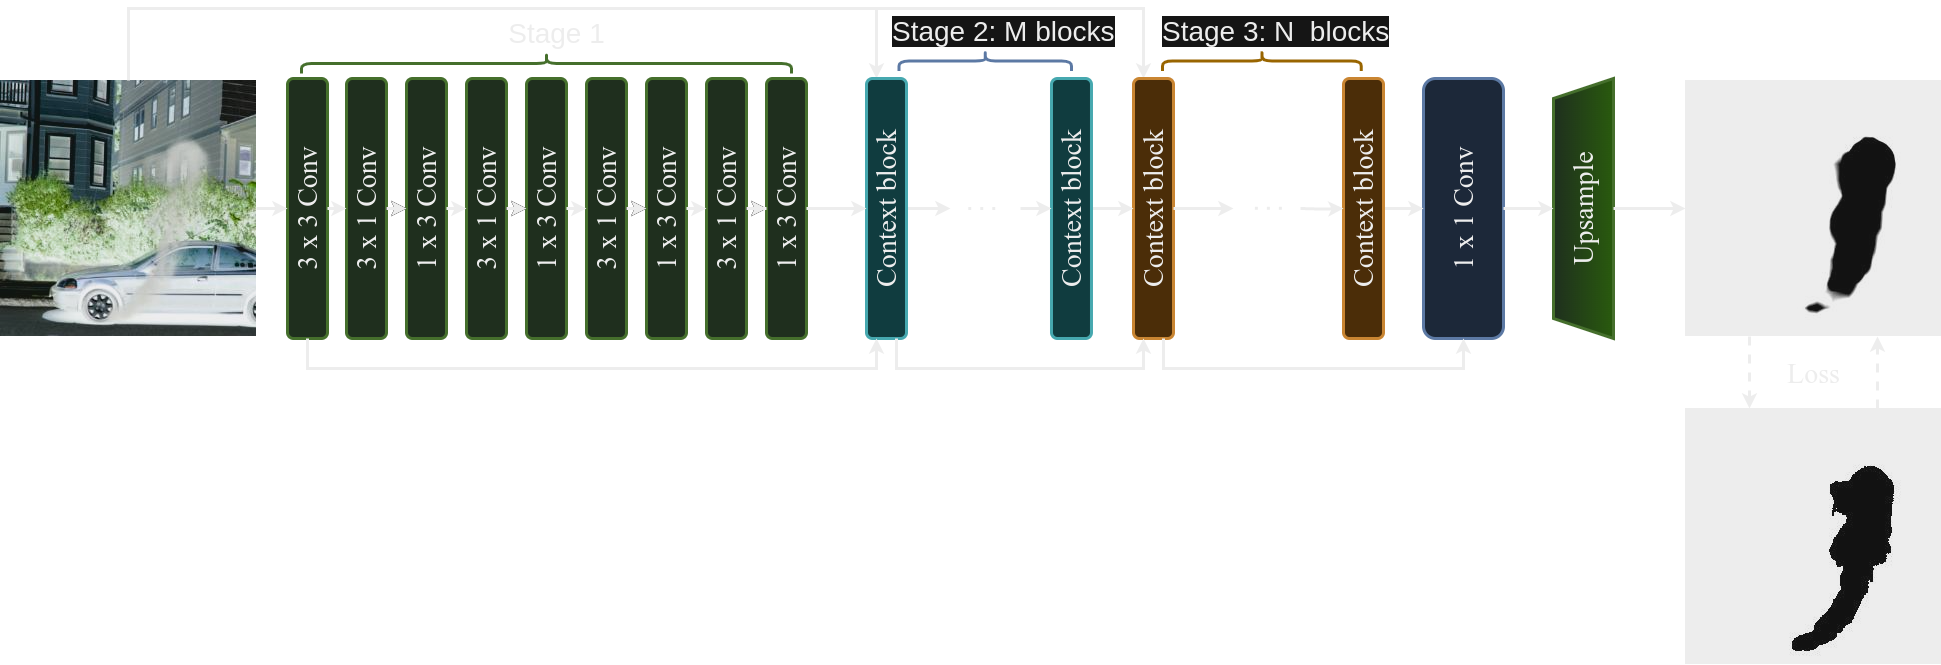

The diagram above was exported from draw.io. Its source (the exported page's mxGraphModel, read from the mxfile embedded in the PNG):
<mxGraphModel dx="4568" dy="-460" grid="1" gridSize="10" guides="1" tooltips="1" connect="1" arrows="1" fold="1" page="1" pageScale="1" pageWidth="850" pageHeight="1100" math="1" shadow="0">
  <root>
    <mxCell id="0" />
    <mxCell id="1" parent="0" />
    <mxCell id="2" value="" style="shape=image;aspect=fixed;image=data:image/jpg,(base64 omitted: 5528 chars);container=0;" vertex="1" parent="1">
      <mxGeometry x="205" y="2990" width="256" height="256" as="geometry" />
    </mxCell>
    <mxCell id="3" value="" style="shape=image;aspect=fixed;image=data:image/jpg,(base64 omitted: 3900 chars);" vertex="1" parent="1">
      <mxGeometry x="205" y="2662" width="256" height="256" as="geometry" />
    </mxCell>
    <mxCell id="4" style="edgeStyle=orthogonalEdgeStyle;rounded=0;orthogonalLoop=1;jettySize=auto;html=1;exitX=0.5;exitY=0;exitDx=0;exitDy=0;strokeWidth=3;entryX=1;entryY=0.25;entryDx=0;entryDy=0;" edge="1" target="20" parent="1">
      <mxGeometry relative="1" as="geometry">
        <mxPoint x="-1351.9999999999998" y="2642" as="sourcePoint" />
        <mxPoint x="-310" y="2610" as="targetPoint" />
        <Array as="points">
          <mxPoint x="-1352" y="2590" />
          <mxPoint x="-337" y="2590" />
        </Array>
      </mxGeometry>
    </mxCell>
    <mxCell id="5" value="" style="shape=image;aspect=fixed;image=data:image/jpg,(base64 omitted: 20616 chars);" vertex="1" parent="1">
      <mxGeometry x="-1480" y="2662" width="256" height="256" as="geometry" />
    </mxCell>
    <mxCell id="6" value="&lt;font style=&quot;font-size: 28px;&quot;&gt;3 x 1 Conv&lt;/font&gt;" style="rounded=1;whiteSpace=wrap;html=1;container=0;strokeWidth=3;fillColor=#d5e8d4;strokeColor=#82b366;fontFamily=Times New Roman;rotation=-90;" vertex="1" parent="1">
      <mxGeometry x="-1004" y="2770" width="260" height="40" as="geometry" />
    </mxCell>
    <mxCell id="7" style="edgeStyle=orthogonalEdgeStyle;rounded=0;orthogonalLoop=1;jettySize=auto;html=1;exitX=0.5;exitY=0;exitDx=0;exitDy=0;entryX=1;entryY=0.25;entryDx=0;entryDy=0;strokeWidth=3;" edge="1" source="5" target="22" parent="1">
      <mxGeometry relative="1" as="geometry">
        <mxPoint x="-600" y="2610" as="targetPoint" />
        <Array as="points">
          <mxPoint x="-1352" y="2590" />
          <mxPoint x="-604" y="2590" />
        </Array>
      </mxGeometry>
    </mxCell>
    <mxCell id="8" value="&lt;font style=&quot;font-size: 28px;&quot;&gt;3 x 3 Conv&lt;/font&gt;" style="rounded=1;whiteSpace=wrap;html=1;container=0;strokeWidth=3;fillColor=#d5e8d4;strokeColor=#82b366;fontFamily=Times New Roman;rotation=-90;" vertex="1" parent="1">
      <mxGeometry x="-1303" y="2770" width="260" height="40" as="geometry" />
    </mxCell>
    <mxCell id="9" value="" style="edgeStyle=orthogonalEdgeStyle;rounded=0;orthogonalLoop=1;jettySize=auto;html=1;strokeWidth=3;exitX=1;exitY=0.5;exitDx=0;exitDy=0;entryX=0.5;entryY=0;entryDx=0;entryDy=0;" edge="1" source="5" target="8" parent="1">
      <mxGeometry relative="1" as="geometry">
        <mxPoint x="-984" y="2790" as="targetPoint" />
        <Array as="points" />
      </mxGeometry>
    </mxCell>
    <mxCell id="10" value="" style="edgeStyle=none;html=1;strokeColor=#FFFFFF;strokeWidth=3;fontFamily=Times New Roman;" edge="1" source="6" target="11" parent="1">
      <mxGeometry relative="1" as="geometry">
        <mxPoint x="-874" y="2790" as="sourcePoint" />
        <mxPoint x="-554" y="2790" as="targetPoint" />
      </mxGeometry>
    </mxCell>
    <mxCell id="11" value="&lt;font style=&quot;font-size: 28px;&quot;&gt;1 x 3 Conv&lt;/font&gt;" style="rounded=1;whiteSpace=wrap;html=1;container=0;strokeWidth=3;fillColor=#d5e8d4;strokeColor=#82b366;fontFamily=Times New Roman;rotation=-90;" vertex="1" parent="1">
      <mxGeometry x="-944" y="2770" width="260" height="40" as="geometry" />
    </mxCell>
    <mxCell id="12" value="" style="edgeStyle=none;html=1;strokeWidth=3;strokeColor=#FFFFFF;fontFamily=Times New Roman;" edge="1" source="6" target="11" parent="1">
      <mxGeometry relative="1" as="geometry" />
    </mxCell>
    <mxCell id="13" value="" style="edgeStyle=orthogonalEdgeStyle;rounded=0;orthogonalLoop=1;jettySize=auto;html=1;strokeWidth=3;exitX=0.5;exitY=1;exitDx=0;exitDy=0;fontFamily=Times New Roman;entryX=0.5;entryY=0;entryDx=0;entryDy=0;" edge="1" source="6" target="11" parent="1">
      <mxGeometry relative="1" as="geometry">
        <mxPoint x="-784" y="2780" as="sourcePoint" />
        <mxPoint x="-844" y="2812" as="targetPoint" />
      </mxGeometry>
    </mxCell>
    <mxCell id="14" value="&lt;font style=&quot;font-size: 28px;&quot;&gt;3 x 1 Conv&lt;/font&gt;" style="rounded=1;whiteSpace=wrap;html=1;container=0;strokeWidth=3;fillColor=#d5e8d4;strokeColor=#82b366;fontFamily=Times New Roman;rotation=-90;" vertex="1" parent="1">
      <mxGeometry x="-884" y="2770" width="260" height="40" as="geometry" />
    </mxCell>
    <mxCell id="15" value="" style="edgeStyle=none;html=1;strokeColor=#FFFFFF;strokeWidth=3;fontFamily=Times New Roman;" edge="1" source="14" target="16" parent="1">
      <mxGeometry relative="1" as="geometry">
        <mxPoint x="-754" y="2790" as="sourcePoint" />
        <mxPoint x="-434" y="2790" as="targetPoint" />
      </mxGeometry>
    </mxCell>
    <mxCell id="16" value="&lt;font style=&quot;font-size: 28px;&quot;&gt;1 x 3 Conv&lt;/font&gt;" style="rounded=1;whiteSpace=wrap;html=1;container=0;strokeWidth=3;fillColor=#d5e8d4;strokeColor=#82b366;fontFamily=Times New Roman;rotation=-90;" vertex="1" parent="1">
      <mxGeometry x="-824" y="2770" width="260" height="40" as="geometry" />
    </mxCell>
    <mxCell id="17" value="" style="edgeStyle=none;html=1;strokeWidth=3;strokeColor=#FFFFFF;fontFamily=Times New Roman;" edge="1" source="14" target="16" parent="1">
      <mxGeometry relative="1" as="geometry" />
    </mxCell>
    <mxCell id="18" value="" style="edgeStyle=orthogonalEdgeStyle;rounded=0;orthogonalLoop=1;jettySize=auto;html=1;strokeWidth=3;exitX=0.5;exitY=1;exitDx=0;exitDy=0;fontFamily=Times New Roman;" edge="1" source="14" target="16" parent="1">
      <mxGeometry relative="1" as="geometry">
        <mxPoint x="-664" y="2780" as="sourcePoint" />
        <mxPoint x="-714" y="2790" as="targetPoint" />
      </mxGeometry>
    </mxCell>
    <mxCell id="19" value="" style="edgeStyle=orthogonalEdgeStyle;rounded=0;orthogonalLoop=1;jettySize=auto;html=1;strokeWidth=3;exitX=0.5;exitY=1;exitDx=0;exitDy=0;fontFamily=Times New Roman;entryX=0.5;entryY=0;entryDx=0;entryDy=0;" edge="1" source="11" target="14" parent="1">
      <mxGeometry relative="1" as="geometry">
        <mxPoint x="-844" y="2780" as="sourcePoint" />
        <mxPoint x="-824" y="2780" as="targetPoint" />
      </mxGeometry>
    </mxCell>
    <mxCell id="20" value="&lt;font style=&quot;font-size: 28px;&quot;&gt;Context&amp;nbsp;block&lt;/font&gt;" style="rounded=1;whiteSpace=wrap;html=1;container=0;strokeWidth=3;fillColor=#fad7ac;strokeColor=#b46504;fillStyle=auto;fontFamily=Times New Roman;rotation=-90;" vertex="1" parent="1">
      <mxGeometry x="-457" y="2770" width="260" height="40" as="geometry" />
    </mxCell>
    <mxCell id="21" value="" style="edgeStyle=orthogonalEdgeStyle;rounded=0;orthogonalLoop=1;jettySize=auto;html=1;strokeWidth=3;fontFamily=Times New Roman;" edge="1" source="22" parent="1">
      <mxGeometry relative="1" as="geometry">
        <mxPoint x="-530" y="2790" as="targetPoint" />
      </mxGeometry>
    </mxCell>
    <mxCell id="22" value="&lt;font style=&quot;font-size: 28px;&quot;&gt;Context&amp;nbsp;block&lt;/font&gt;" style="rounded=1;whiteSpace=wrap;html=1;container=0;strokeWidth=3;fillColor=#b0e3e6;strokeColor=#0e8088;fontFamily=Times New Roman;rotation=-90;" vertex="1" parent="1">
      <mxGeometry x="-724" y="2770" width="260" height="40" as="geometry" />
    </mxCell>
    <mxCell id="23" value="" style="edgeStyle=orthogonalEdgeStyle;rounded=0;orthogonalLoop=1;jettySize=auto;html=1;strokeWidth=3;fontFamily=Times New Roman;" edge="1" source="24" target="20" parent="1">
      <mxGeometry relative="1" as="geometry" />
    </mxCell>
    <mxCell id="24" value="&lt;font style=&quot;font-size: 28px;&quot;&gt;Context&amp;nbsp;block&lt;/font&gt;" style="rounded=1;whiteSpace=wrap;html=1;container=0;strokeWidth=3;fillColor=#b0e3e6;strokeColor=#0e8088;fontFamily=Times New Roman;rotation=-90;" vertex="1" parent="1">
      <mxGeometry x="-539.01" y="2770" width="260" height="40" as="geometry" />
    </mxCell>
    <mxCell id="25" style="edgeStyle=orthogonalEdgeStyle;rounded=0;orthogonalLoop=1;jettySize=auto;html=1;exitX=0;exitY=0.5;exitDx=0;exitDy=0;entryX=0;entryY=0.25;entryDx=0;entryDy=0;strokeWidth=3;" edge="1" source="8" target="22" parent="1">
      <mxGeometry relative="1" as="geometry">
        <Array as="points">
          <mxPoint x="-1173" y="2950" />
          <mxPoint x="-604" y="2950" />
        </Array>
      </mxGeometry>
    </mxCell>
    <mxCell id="26" value="" style="endArrow=classic;html=1;rounded=0;exitX=0;exitY=0.75;exitDx=0;exitDy=0;edgeStyle=orthogonalEdgeStyle;strokeWidth=3;fontFamily=Times New Roman;entryX=0;entryY=0.25;entryDx=0;entryDy=0;" edge="1" source="22" target="20" parent="1">
      <mxGeometry width="50" height="50" relative="1" as="geometry">
        <mxPoint x="-584" y="3007" as="sourcePoint" />
        <mxPoint x="-404" y="3007" as="targetPoint" />
        <Array as="points">
          <mxPoint x="-584" y="2950" />
          <mxPoint x="-337" y="2950" />
        </Array>
      </mxGeometry>
    </mxCell>
    <mxCell id="27" value="" style="edgeStyle=orthogonalEdgeStyle;rounded=0;orthogonalLoop=1;jettySize=auto;html=1;strokeWidth=3;fontFamily=Times New Roman;" edge="1" target="24" parent="1">
      <mxGeometry relative="1" as="geometry">
        <mxPoint x="-460" y="2790" as="sourcePoint" />
        <mxPoint x="-427" y="2797" as="targetPoint" />
        <Array as="points">
          <mxPoint x="-427" y="2797" />
          <mxPoint x="-427" y="2797" />
        </Array>
      </mxGeometry>
    </mxCell>
    <mxCell id="28" value="" style="endArrow=none;dashed=1;html=1;dashPattern=1 3;strokeWidth=3;rounded=0;fontFamily=Times New Roman;" edge="1" parent="1">
      <mxGeometry width="50" height="50" relative="1" as="geometry">
        <mxPoint x="-485.25" y="2790" as="sourcePoint" />
        <mxPoint x="-515.25" y="2790" as="targetPoint" />
      </mxGeometry>
    </mxCell>
    <mxCell id="29" value="" style="edgeStyle=orthogonalEdgeStyle;rounded=0;orthogonalLoop=1;jettySize=auto;html=1;strokeWidth=3;exitX=0.5;exitY=1;exitDx=0;exitDy=0;fontFamily=Times New Roman;" edge="1" source="20" parent="1">
      <mxGeometry relative="1" as="geometry">
        <mxPoint x="-307" y="2797" as="sourcePoint" />
        <mxPoint x="-247" y="2790" as="targetPoint" />
      </mxGeometry>
    </mxCell>
    <mxCell id="30" value="&lt;font style=&quot;font-size: 28px;&quot;&gt;1 x 1 Conv&lt;/font&gt;" style="rounded=1;whiteSpace=wrap;html=1;container=0;strokeWidth=3;fillColor=#dae8fc;strokeColor=#6c8ebf;fontFamily=Times New Roman;rotation=-90;" vertex="1" parent="1">
      <mxGeometry x="-147" y="2750" width="260" height="80" as="geometry" />
    </mxCell>
    <mxCell id="31" value="" style="edgeStyle=orthogonalEdgeStyle;rounded=0;orthogonalLoop=1;jettySize=auto;html=1;strokeWidth=3;fontFamily=Times New Roman;" edge="1" source="32" target="30" parent="1">
      <mxGeometry relative="1" as="geometry" />
    </mxCell>
    <mxCell id="32" value="&lt;font style=&quot;font-size: 28px;&quot;&gt;Context&amp;nbsp;block&lt;/font&gt;" style="rounded=1;whiteSpace=wrap;html=1;container=0;strokeWidth=3;fillColor=#fad7ac;strokeColor=#b46504;fillStyle=auto;fontFamily=Times New Roman;rotation=-90;" vertex="1" parent="1">
      <mxGeometry x="-247" y="2770" width="260" height="40" as="geometry" />
    </mxCell>
    <mxCell id="33" value="&lt;font style=&quot;font-size: 28px;&quot;&gt;Upsample&lt;/font&gt;" style="shape=trapezoid;perimeter=trapezoidPerimeter;whiteSpace=wrap;html=1;fixedSize=1;fillColor=#d5e8d4;strokeWidth=3;fontFamily=Times New Roman;strokeColor=#82b366;gradientColor=#97d077;rotation=-90;" vertex="1" parent="1">
      <mxGeometry x="-27" y="2760" width="260" height="60" as="geometry" />
    </mxCell>
    <mxCell id="34" value="" style="edgeStyle=orthogonalEdgeStyle;rounded=0;orthogonalLoop=1;jettySize=auto;html=1;strokeWidth=3;exitX=0.5;exitY=1;exitDx=0;exitDy=0;entryX=0.5;entryY=0;entryDx=0;entryDy=0;fontFamily=Times New Roman;" edge="1" source="30" target="33" parent="1">
      <mxGeometry relative="1" as="geometry">
        <mxPoint x="73" y="2777" as="sourcePoint" />
        <mxPoint x="143" y="2777" as="targetPoint" />
      </mxGeometry>
    </mxCell>
    <mxCell id="35" value="" style="edgeStyle=orthogonalEdgeStyle;rounded=0;orthogonalLoop=1;jettySize=auto;html=1;strokeWidth=3;exitX=0.5;exitY=1;exitDx=0;exitDy=0;fontFamily=Times New Roman;entryX=0;entryY=0.5;entryDx=0;entryDy=0;" edge="1" source="33" target="3" parent="1">
      <mxGeometry relative="1" as="geometry">
        <mxPoint x="143" y="2797" as="sourcePoint" />
        <mxPoint x="183" y="2790" as="targetPoint" />
      </mxGeometry>
    </mxCell>
    <mxCell id="36" value="" style="endArrow=classic;html=1;rounded=0;edgeStyle=orthogonalEdgeStyle;strokeWidth=3;fontFamily=Times New Roman;entryX=0;entryY=0.5;entryDx=0;entryDy=0;exitX=0;exitY=0.75;exitDx=0;exitDy=0;" edge="1" source="20" target="30" parent="1">
      <mxGeometry width="50" height="50" relative="1" as="geometry">
        <mxPoint x="-317" y="3002" as="sourcePoint" />
        <mxPoint x="-87" y="3027" as="targetPoint" />
        <Array as="points">
          <mxPoint x="-317" y="2950" />
          <mxPoint x="-17" y="2950" />
        </Array>
      </mxGeometry>
    </mxCell>
    <mxCell id="37" value="&lt;font style=&quot;font-size: 28px;&quot;&gt;3 x 1 Conv&lt;/font&gt;" style="rounded=1;whiteSpace=wrap;html=1;container=0;strokeWidth=3;fillColor=#d5e8d4;strokeColor=#82b366;fontFamily=Times New Roman;rotation=-90;" vertex="1" parent="1">
      <mxGeometry x="-1244" y="2770" width="260" height="40" as="geometry" />
    </mxCell>
    <mxCell id="38" value="" style="edgeStyle=none;html=1;strokeColor=#FFFFFF;strokeWidth=3;fontFamily=Times New Roman;" edge="1" source="37" target="39" parent="1">
      <mxGeometry relative="1" as="geometry">
        <mxPoint x="-1124" y="2790" as="sourcePoint" />
        <mxPoint x="-804" y="2790" as="targetPoint" />
      </mxGeometry>
    </mxCell>
    <mxCell id="39" value="&lt;font style=&quot;font-size: 28px;&quot;&gt;1 x 3 Conv&lt;/font&gt;" style="rounded=1;whiteSpace=wrap;html=1;container=0;strokeWidth=3;fillColor=#d5e8d4;strokeColor=#82b366;fontFamily=Times New Roman;rotation=-90;" vertex="1" parent="1">
      <mxGeometry x="-1184" y="2770" width="260" height="40" as="geometry" />
    </mxCell>
    <mxCell id="40" value="" style="edgeStyle=none;html=1;strokeWidth=3;strokeColor=#FFFFFF;fontFamily=Times New Roman;" edge="1" source="37" target="39" parent="1">
      <mxGeometry relative="1" as="geometry" />
    </mxCell>
    <mxCell id="41" value="" style="edgeStyle=orthogonalEdgeStyle;rounded=0;orthogonalLoop=1;jettySize=auto;html=1;strokeWidth=3;exitX=0.5;exitY=1;exitDx=0;exitDy=0;fontFamily=Times New Roman;entryX=0.5;entryY=0;entryDx=0;entryDy=0;" edge="1" source="37" target="39" parent="1">
      <mxGeometry relative="1" as="geometry">
        <mxPoint x="-1034" y="2780" as="sourcePoint" />
        <mxPoint x="-1084" y="2822" as="targetPoint" />
      </mxGeometry>
    </mxCell>
    <mxCell id="42" value="&lt;font style=&quot;font-size: 28px;&quot;&gt;3 x 1 Conv&lt;/font&gt;" style="rounded=1;whiteSpace=wrap;html=1;container=0;strokeWidth=3;fillColor=#d5e8d4;strokeColor=#82b366;fontFamily=Times New Roman;rotation=-90;" vertex="1" parent="1">
      <mxGeometry x="-1124" y="2770" width="260" height="40" as="geometry" />
    </mxCell>
    <mxCell id="43" value="" style="edgeStyle=none;html=1;strokeColor=#FFFFFF;strokeWidth=3;fontFamily=Times New Roman;" edge="1" source="42" target="44" parent="1">
      <mxGeometry relative="1" as="geometry">
        <mxPoint x="-1004" y="2790" as="sourcePoint" />
        <mxPoint x="-684" y="2790" as="targetPoint" />
      </mxGeometry>
    </mxCell>
    <mxCell id="44" value="&lt;font style=&quot;font-size: 28px;&quot;&gt;1 x 3 Conv&lt;/font&gt;" style="rounded=1;whiteSpace=wrap;html=1;container=0;strokeWidth=3;fillColor=#d5e8d4;strokeColor=#82b366;fontFamily=Times New Roman;rotation=-90;" vertex="1" parent="1">
      <mxGeometry x="-1064" y="2770" width="260" height="40" as="geometry" />
    </mxCell>
    <mxCell id="45" value="" style="edgeStyle=none;html=1;strokeWidth=3;strokeColor=#FFFFFF;fontFamily=Times New Roman;" edge="1" source="42" target="44" parent="1">
      <mxGeometry relative="1" as="geometry" />
    </mxCell>
    <mxCell id="46" value="" style="edgeStyle=orthogonalEdgeStyle;rounded=0;orthogonalLoop=1;jettySize=auto;html=1;strokeWidth=3;exitX=0.5;exitY=1;exitDx=0;exitDy=0;fontFamily=Times New Roman;entryX=0.5;entryY=0;entryDx=0;entryDy=0;" edge="1" source="42" target="44" parent="1">
      <mxGeometry relative="1" as="geometry">
        <mxPoint x="-914" y="2780" as="sourcePoint" />
        <mxPoint x="-974" y="2812" as="targetPoint" />
      </mxGeometry>
    </mxCell>
    <mxCell id="47" value="" style="edgeStyle=orthogonalEdgeStyle;rounded=0;orthogonalLoop=1;jettySize=auto;html=1;strokeWidth=3;exitX=0.5;exitY=1;exitDx=0;exitDy=0;fontFamily=Times New Roman;entryX=0.5;entryY=0;entryDx=0;entryDy=0;" edge="1" source="39" target="42" parent="1">
      <mxGeometry relative="1" as="geometry">
        <mxPoint x="-1094" y="2780" as="sourcePoint" />
        <mxPoint x="-1074" y="2780" as="targetPoint" />
      </mxGeometry>
    </mxCell>
    <mxCell id="48" value="" style="edgeStyle=orthogonalEdgeStyle;rounded=0;orthogonalLoop=1;jettySize=auto;html=1;strokeWidth=3;exitX=0.5;exitY=1;exitDx=0;exitDy=0;fontFamily=Times New Roman;entryX=0.5;entryY=0;entryDx=0;entryDy=0;" edge="1" source="44" target="6" parent="1">
      <mxGeometry relative="1" as="geometry">
        <mxPoint x="-974" y="2800" as="sourcePoint" />
        <mxPoint x="-954" y="2800" as="targetPoint" />
      </mxGeometry>
    </mxCell>
    <mxCell id="49" style="edgeStyle=orthogonalEdgeStyle;rounded=0;orthogonalLoop=1;jettySize=auto;html=1;exitX=0.5;exitY=1;exitDx=0;exitDy=0;entryX=0.5;entryY=0;entryDx=0;entryDy=0;strokeWidth=3;" edge="1" source="16" target="22" parent="1">
      <mxGeometry relative="1" as="geometry" />
    </mxCell>
    <mxCell id="50" style="edgeStyle=orthogonalEdgeStyle;rounded=0;orthogonalLoop=1;jettySize=auto;html=1;exitX=0.5;exitY=1;exitDx=0;exitDy=0;strokeWidth=3;entryX=0.5;entryY=0;entryDx=0;entryDy=0;" edge="1" source="8" target="37" parent="1">
      <mxGeometry relative="1" as="geometry">
        <mxPoint x="-1144" y="2790" as="targetPoint" />
      </mxGeometry>
    </mxCell>
    <mxCell id="51" value="" style="endArrow=classic;html=1;rounded=0;entryX=0.25;entryY=0;entryDx=0;entryDy=0;strokeWidth=3;dashed=1;exitX=0.25;exitY=1;exitDx=0;exitDy=0;" edge="1" source="3" target="2" parent="1">
      <mxGeometry width="50" height="50" relative="1" as="geometry">
        <mxPoint x="277" y="2940" as="sourcePoint" />
        <mxPoint x="177" y="2590" as="targetPoint" />
      </mxGeometry>
    </mxCell>
    <mxCell id="52" value="" style="endArrow=classic;html=1;rounded=0;entryX=0.75;entryY=1;entryDx=0;entryDy=0;strokeWidth=3;dashed=1;exitX=0.75;exitY=0;exitDx=0;exitDy=0;" edge="1" source="2" target="3" parent="1">
      <mxGeometry width="50" height="50" relative="1" as="geometry">
        <mxPoint x="279" y="2928" as="sourcePoint" />
        <mxPoint x="279" y="3140" as="targetPoint" />
      </mxGeometry>
    </mxCell>
    <mxCell id="53" value="&lt;font face=&quot;Times New Roman&quot; style=&quot;font-size: 28px;&quot;&gt;Loss&lt;/font&gt;" style="text;html=1;align=center;verticalAlign=middle;resizable=0;points=[];autosize=1;strokeColor=none;fillColor=none;" vertex="1" parent="1">
      <mxGeometry x="293" y="2930" width="80" height="50" as="geometry" />
    </mxCell>
    <mxCell id="54" value="" style="shape=curlyBracket;whiteSpace=wrap;html=1;rounded=1;labelPosition=left;verticalLabelPosition=middle;align=right;verticalAlign=middle;rotation=90;strokeWidth=3;fillColor=#d5e8d4;strokeColor=#82b366;" vertex="1" parent="1">
      <mxGeometry x="-944" y="2400" width="20" height="490" as="geometry" />
    </mxCell>
    <mxCell id="55" value="&lt;font style=&quot;font-size: 28px;&quot;&gt;Stage 1&lt;/font&gt;" style="text;html=1;align=center;verticalAlign=middle;resizable=0;points=[];autosize=1;strokeColor=none;fillColor=none;" vertex="1" parent="1">
      <mxGeometry x="-984" y="2590" width="120" height="50" as="geometry" />
    </mxCell>
    <mxCell id="56" value="" style="shape=curlyBracket;whiteSpace=wrap;html=1;rounded=1;labelPosition=left;verticalLabelPosition=middle;align=right;verticalAlign=middle;rotation=90;fillColor=#dae8fc;strokeColor=#6c8ebf;strokeWidth=3;" vertex="1" parent="1">
      <mxGeometry x="-505.25" y="2556.25" width="20" height="172.5" as="geometry" />
    </mxCell>
    <mxCell id="57" value="" style="shape=curlyBracket;whiteSpace=wrap;html=1;rounded=1;labelPosition=left;verticalLabelPosition=middle;align=right;verticalAlign=middle;rotation=90;fillColor=#ffe6cc;strokeColor=#d79b00;strokeWidth=3;" vertex="1" parent="1">
      <mxGeometry x="-228.62" y="2543.13" width="20" height="198.75" as="geometry" />
    </mxCell>
    <mxCell id="58" value="&lt;span style=&quot;color: rgb(0, 0, 0); font-family: Helvetica; font-size: 28px; font-style: normal; font-variant-ligatures: normal; font-variant-caps: normal; font-weight: 400; letter-spacing: normal; orphans: 2; text-align: center; text-indent: 0px; text-transform: none; widows: 2; word-spacing: 0px; -webkit-text-stroke-width: 0px; background-color: rgb(251, 251, 251); text-decoration-thickness: initial; text-decoration-style: initial; text-decoration-color: initial; float: none; display: inline !important;&quot;&gt;Stage 2: M blocks&lt;/span&gt;" style="text;whiteSpace=wrap;html=1;" vertex="1" parent="1">
      <mxGeometry x="-590" y="2590" width="229" height="60" as="geometry" />
    </mxCell>
    <mxCell id="59" value="&lt;span style=&quot;color: rgb(0, 0, 0); font-family: Helvetica; font-size: 28px; font-style: normal; font-variant-ligatures: normal; font-variant-caps: normal; font-weight: 400; letter-spacing: normal; orphans: 2; text-align: center; text-indent: 0px; text-transform: none; widows: 2; word-spacing: 0px; -webkit-text-stroke-width: 0px; background-color: rgb(251, 251, 251); text-decoration-thickness: initial; text-decoration-style: initial; text-decoration-color: initial; float: none; display: inline !important;&quot;&gt;Stage 3: N&amp;nbsp; blocks&lt;/span&gt;" style="text;whiteSpace=wrap;html=1;" vertex="1" parent="1">
      <mxGeometry x="-320" y="2590" width="233" height="60" as="geometry" />
    </mxCell>
    <mxCell id="60" value="" style="edgeStyle=orthogonalEdgeStyle;rounded=0;orthogonalLoop=1;jettySize=auto;html=1;strokeWidth=3;fontFamily=Times New Roman;entryX=0.5;entryY=0;entryDx=0;entryDy=0;" edge="1" target="32" parent="1">
      <mxGeometry relative="1" as="geometry">
        <mxPoint x="-180" y="2790" as="sourcePoint" />
        <mxPoint x="-147" y="2789.79" as="targetPoint" />
      </mxGeometry>
    </mxCell>
    <mxCell id="61" value="" style="endArrow=none;dashed=1;html=1;dashPattern=1 3;strokeWidth=3;rounded=0;fontFamily=Times New Roman;" edge="1" parent="1">
      <mxGeometry width="50" height="50" relative="1" as="geometry">
        <mxPoint x="-198.62" y="2789.79" as="sourcePoint" />
        <mxPoint x="-228.62" y="2789.79" as="targetPoint" />
      </mxGeometry>
    </mxCell>
  </root>
</mxGraphModel>